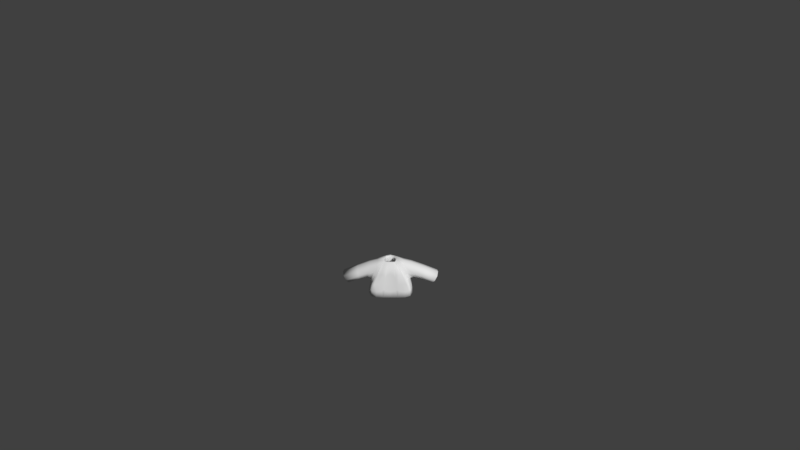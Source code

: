 # Source: Shirt2green.blend  (saved by Blender 2.77.0; exported with 4.5.12 LTS)
import bpy
from mathutils import Matrix  # noqa: F401  (used for matrix-valued properties, if any)

bpy.ops.wm.read_factory_settings(use_empty=True)
scene = bpy.context.scene
scene.name = 'Scene'

# ---- collections
col_collection_1 = bpy.data.collections.new('Collection 1'); scene.collection.children.link(col_collection_1)

# ---- materials (node trees are filled in below, after node groups)
mat_characters = bpy.data.materials.new('Characters')
mat_characters.alpha_threshold = 0.0
mat_characters.use_transparent_shadow = False
mat_characters.roughness = 0.5

# ---- material node trees

# ---- world
world_world = bpy.data.worlds.new('World'); scene.world = world_world
world_world.color = (0.05088, 0.05088, 0.05088)
world_world.use_sun_shadow = False
world_world.sun_shadow_jitter_overblur = 0.0
world_world.cycles.sampling_method = 'MANUAL'
world_world.light_settings.ao_factor = 0.1

# ---- cameras
cam_camera = bpy.data.cameras.new('Camera')
cam_camera.clip_end = 100.0
cam_camera.lens = 35.0
cam_camera.sensor_width = 32.0
cam_camera.sensor_height = 18.0
cam_camera.ortho_scale = 7.314
cam_camera.dof.focus_distance = 0.0
cam_camera.dof.aperture_fstop = 128.0

# ---- meshes
me_sphere_002 = bpy.data.meshes.new('Sphere.002')
me_sphere_002.from_pydata([(-0.9068, -0.3842, -0.2331), (-0.9068, 0.5064, -0.2331), (0.9068, 0.5064, -0.2331), (0.9068, -0.3842, -0.2331), (0.7739, 0.3437, 0.5754), (0.7739, -0.3842, 0.5754), (-0.7739, 0.3437, 0.5754), (-0.7739, -0.3842, 0.5754), (-0.8798, 0.623, -0.4971), (-0.8798, -0.5773, -0.4971), (0.8798, -0.5773, -0.4971), (0.8798, 0.623, -0.4971), (0.2837, 0.2761, 0.6431), (0.2837, -0.3166, 0.6431), (-0.2837, -0.3166, 0.6431), (-0.2837, 0.2761, 0.6431), (1.821, -0.3704, -0.6219), (1.821, 0.3704, -0.6219), (2.135, 0.3704, -0.09397), (2.135, -0.3704, -0.09397), (-1.821, 0.3704, -0.6219), (-1.821, -0.3704, -0.6219), (-2.135, -0.3704, -0.09397), (-2.135, 0.3704, -0.09397), (-0.9844, 0.6851, -1.059), (-0.9844, -0.6735, -1.059), (0.9844, -0.6735, -1.059), (0.9844, 0.6851, -1.059), (0.8798, 0.01711, -0.4971), (0.9844, 3.815e-06, -1.059), (-0.8798, 0.01711, -0.4971), (-0.9844, 3.815e-06, -1.059), (-0.09457, -0.3166, 0.6431), (0.09457, -0.3166, 0.6431), (-0.2933, -0.5773, -0.4971), (0.2933, -0.5773, -0.4971), (-0.3281, -0.6735, -1.059), (0.3281, -0.6735, -1.059), (-0.8798, -0.603, -0.4919), (0.8798, -0.603, -0.4919), (0.2933, -0.603, -0.4919), (-0.2933, -0.603, -0.4919)], [], [(36, 41, 38, 25), (7, 6, 23, 22), (28, 10, 26, 29), (30, 8, 24, 31), (5, 3, 16, 19), (0, 1, 8, 30, 9), (2, 3, 10, 28, 11), (4, 2, 11, 12), (5, 4, 12, 13), (6, 7, 14, 15), (7, 0, 9, 14), (1, 6, 15, 8), (3, 5, 13, 10), (4, 5, 19, 18), (3, 2, 17, 16), (2, 4, 18, 17), (1, 0, 21, 20), (0, 7, 22, 21), (6, 1, 20, 23), (11, 8, 15, 12), (11, 28, 29, 27), (9, 30, 31, 25), (10, 13, 39), (8, 11, 27, 24), (36, 37, 35, 34), (32, 14, 38, 41), (34, 35, 33, 32), (33, 35, 40), (26, 10, 39), (41, 36, 34), (14, 9, 38), (26, 39, 40, 37), (13, 33, 40, 39), (35, 37, 40), (41, 34, 32), (9, 25, 38)])
me_sphere_002.polygons.foreach_set('use_smooth', [True] * 36)
_uv = me_sphere_002.uv_layers.new(name='UVMap')
_uv.uv.foreach_set('vector', [0.9714, 0.2868, 0.9699, 0.3011, 0.9502, 0.2992, 0.9493, 0.2845, 0.9493, 0.3228, 0.9246, 0.3227, 0.9242, 0.2845, 0.9493, 0.2847, 0.8836, 0.2702, 0.9038, 0.2702, 0.907, 0.2845, 0.8842, 0.2845, 0.9403, 0.2569, 0.9403, 0.2416, 0.9507, 0.24, 0.9507, 0.2573, 0.8926, 0.3227, 0.8701, 0.3108, 0.8719, 0.2859, 0.8926, 0.2845, 0.8904, 0.3395, 0.8904, 0.3619, 0.8861, 0.3648, 0.8861, 0.3496, 0.8861, 0.3346, 0.867, 0.2636, 0.8972, 0.2636, 0.9038, 0.2702, 0.8836, 0.2702, 0.8631, 0.2702, 0.8043, 0.2743, 0.8323, 0.271, 0.8418, 0.2716, 0.8017, 0.2867, 0.8861, 0.3454, 0.8614, 0.3456, 0.8635, 0.3348, 0.8836, 0.3346, 0.9246, 0.3227, 0.9493, 0.3228, 0.9469, 0.3349, 0.9268, 0.3348, 0.9242, 0.2965, 0.9017, 0.3083, 0.8926, 0.3109, 0.9192, 0.2845, 0.8323, 0.3166, 0.8043, 0.3133, 0.8017, 0.3009, 0.8418, 0.316, 0.8701, 0.3108, 0.8926, 0.3227, 0.8876, 0.3346, 0.861, 0.3083, 0.8614, 0.3456, 0.8861, 0.3454, 0.8861, 0.3708, 0.861, 0.3711, 0.9191, 0.3349, 0.9493, 0.3349, 0.9447, 0.3599, 0.9196, 0.3599, 0.8323, 0.271, 0.8043, 0.2743, 0.8268, 0.24, 0.8444, 0.2479, 0.8904, 0.3619, 0.8904, 0.3395, 0.9138, 0.3398, 0.9138, 0.3585, 0.9017, 0.3083, 0.9242, 0.2965, 0.9242, 0.3346, 0.9036, 0.3333, 0.8043, 0.3133, 0.8323, 0.3166, 0.8444, 0.3397, 0.8268, 0.3476, 0.8418, 0.2716, 0.8418, 0.316, 0.8017, 0.3009, 0.8017, 0.2867, 0.8631, 0.2702, 0.8836, 0.2702, 0.8842, 0.2845, 0.861, 0.2845, 0.9403, 0.2718, 0.9403, 0.2569, 0.9507, 0.2573, 0.9507, 0.2743, 0.9038, 0.2702, 0.8949, 0.24, 0.9046, 0.2701, 0.8418, 0.316, 0.8418, 0.2716, 0.861, 0.269, 0.861, 0.3186, 0.1285, 0.9187, 0.1062, 0.9187, 0.1074, 0.9043, 0.1273, 0.9043, 0.9714, 0.3308, 0.965, 0.3302, 0.9502, 0.2992, 0.9699, 0.3011, 0.1273, 0.9043, 0.1074, 0.9043, 0.1142, 0.875, 0.1206, 0.875, 0.9148, 0.3346, 0.9146, 0.3518, 0.9138, 0.352, 0.907, 0.2845, 0.9038, 0.2702, 0.9046, 0.2701, 0.9714, 0.2987, 0.973, 0.2845, 0.9722, 0.2987, 0.907, 0.2653, 0.9403, 0.2718, 0.9402, 0.2725, 0.9493, 0.3771, 0.9502, 0.3625, 0.9699, 0.3605, 0.9714, 0.3749, 0.965, 0.3315, 0.9714, 0.3308, 0.9699, 0.3605, 0.9502, 0.3625, 0.9146, 0.3518, 0.9148, 0.3586, 0.9138, 0.352, 0.9714, 0.2987, 0.9722, 0.2987, 0.973, 0.3275, 0.9403, 0.2718, 0.9507, 0.2743, 0.9402, 0.2725])
me_sphere_002.materials.append(mat_characters)
me_sphere_002.use_remesh_preserve_volume = False
me_sphere_002.use_remesh_preserve_attributes = False
me_sphere_002.use_mirror_vertex_groups = False
me_sphere_002.update()
arm_armature = bpy.data.armatures.new('Armature')  # bones are not reproduced

# ---- objects
ob_armature = bpy.data.objects.new('Armature', arm_armature)
ob_shirt2green = bpy.data.objects.new('Shirt2green', me_sphere_002)
ob_camera = bpy.data.objects.new('Camera', cam_camera)

# ---- transforms, parenting, visibility, modifiers, constraints
ob_armature.location = (0.0, 0.0, 0.0)
ob_armature.scale = (0.4333, 0.4333, 0.4333)
ob_armature.lineart.crease_threshold = 0.0
ob_shirt2green.parent = ob_armature
ob_shirt2green.matrix_parent_inverse = Matrix(((2.308, 1.192e-07, 0.0, 3.962), (0.0, 2.308, 0.0, -5.589), (0.0, -5.96e-08, 2.308, -2.178), (0.0, 0.0, 0.0, 1.0)))
ob_shirt2green.location = (-1.718, 2.424, 1.479)
ob_shirt2green.scale = (0.3811, 0.3811, 0.3811)
ob_shirt2green.lineart.crease_threshold = 0.0
_vg = ob_shirt2green.vertex_groups.new(name='Bone')
_vg = ob_shirt2green.vertex_groups.new(name='Bone.001')
for _i, _w in zip([0, 1, 6, 7, 8, 9, 10, 12, 13, 14, 15, 24, 28, 30, 31, 32, 33, 34, 35, 38, 39, 40, 41], [0.06764, 0.06739, 0.03819, 0.03188, 0.6842, 0.5585, 0.009477, 0.07206, 0.1072, 0.8693, 0.7915, 0.01259, 0.004739, 0.6213, 0.006295, 0.6153, 0.3612, 0.3755, 0.1925, 0.5585, 0.009477, 0.1925, 0.3755]): _vg.add([_i], _w, 'REPLACE')
_vg = ob_shirt2green.vertex_groups.new(name='Bone.002')
for _i, _w in zip([0, 1, 6, 7, 8, 9, 14, 15, 22, 23, 30, 32, 33, 34, 35, 38, 40, 41], [0.8425, 0.8629, 0.9397, 0.9453, 0.1297, 0.1455, 0.06248, 0.08766, 0.01601, 0.03525, 0.1376, 0.04166, 0.02083, 0.09703, 0.04852, 0.1455, 0.04852, 0.09703]): _vg.add([_i], _w, 'REPLACE')
_vg = ob_shirt2green.vertex_groups.new(name='Bone.003')
for _i, _w in zip([0, 1, 20, 21, 22, 23], [0.05898, 0.05213, 0.9751, 0.9808, 0.9636, 0.9545]): _vg.add([_i], _w, 'REPLACE')
_vg = ob_shirt2green.vertex_groups.new(name='Bone.004')
for _i, _w in zip([2, 3, 4, 5, 8, 10, 11, 12, 13, 14, 15, 26, 28, 29, 30, 32, 33, 34, 35, 36, 37, 39, 40, 41], [0.06739, 0.06159, 0.04012, 0.03479, 0.009932, 0.6895, 0.5585, 0.8602, 0.7874, 0.06699, 0.1043, 0.009248, 0.624, 0.004624, 0.004966, 0.3071, 0.5473, 0.2298, 0.4596, 0.003083, 0.006166, 0.6895, 0.4596, 0.2298]): _vg.add([_i], _w, 'REPLACE')
_vg = ob_shirt2green.vertex_groups.new(name='Bone.005')
for _i, _w in zip([2, 3, 4, 5, 10, 11, 12, 13, 18, 19, 28, 32, 33, 34, 35, 39, 40, 41], [0.8438, 0.8752, 0.9396, 0.9422, 0.1285, 0.1463, 0.06665, 0.08941, 0.02491, 0.02795, 0.1374, 0.0298, 0.05961, 0.04283, 0.08565, 0.1285, 0.08565, 0.04283]): _vg.add([_i], _w, 'REPLACE')
_vg = ob_shirt2green.vertex_groups.new(name='Bone.006')
for _i, _w in zip([2, 3, 16, 17, 18, 19], [0.0582, 0.04492, 0.9769, 0.978, 0.9587, 0.9585]): _vg.add([_i], _w, 'REPLACE')
_vg = ob_shirt2green.vertex_groups.new(name='Bone.013')
_vg = ob_shirt2green.vertex_groups.new(name='Bone.014')
_vg = ob_shirt2green.vertex_groups.new(name='Bone.007')
for _i, _w in zip([10, 11, 26, 27, 28, 29, 34, 35, 36, 37, 39, 40, 41], [0.06526, 0.1209, 0.4448, 0.4431, 0.09306, 0.444, 0.02175, 0.04351, 0.1483, 0.2966, 0.06526, 0.04351, 0.02175]): _vg.add([_i], _w, 'REPLACE')
_vg = ob_shirt2green.vertex_groups.new(name='Bone.008')
for _i, _w in zip([10, 11, 26, 27, 28, 29, 34, 35, 36, 37, 39, 40, 41], [0.05344, 0.1285, 0.4921, 0.4775, 0.09095, 0.4848, 0.01781, 0.03562, 0.164, 0.328, 0.05344, 0.03562, 0.01781]): _vg.add([_i], _w, 'REPLACE')
_vg = ob_shirt2green.vertex_groups.new(name='Bone.009')
_vg = ob_shirt2green.vertex_groups.new(name='Bone.010')
for _i, _w in zip([8, 9, 24, 25, 27, 29, 30, 31, 34, 35, 36, 37, 38, 40, 41], [0.08085, 0.1233, 0.4542, 0.4442, 0.01747, 0.008737, 0.1021, 0.4492, 0.08217, 0.04108, 0.2961, 0.1481, 0.1233, 0.04108, 0.08217]): _vg.add([_i], _w, 'REPLACE')
_vg = ob_shirt2green.vertex_groups.new(name='Bone.011')
for _i, _w in zip([8, 9, 24, 25, 30, 31, 34, 35, 36, 37, 38, 40, 41], [0.05637, 0.1294, 0.4924, 0.4781, 0.0929, 0.4853, 0.08629, 0.04314, 0.3187, 0.1594, 0.1294, 0.04314, 0.08629]): _vg.add([_i], _w, 'REPLACE')
_vg = ob_shirt2green.vertex_groups.new(name='Bone.012')
_m = ob_shirt2green.modifiers.new('Armature', 'ARMATURE')
_m.object = ob_armature
_m = ob_shirt2green.modifiers.new('Subsurf', 'SUBSURF')
_m.uv_smooth = 'PRESERVE_CORNERS'
_m.quality = 1
_m.render_levels = 1
_m.show_only_control_edges = False
_m = ob_shirt2green.modifiers.new('Solidify', 'SOLIDIFY')
_m.thickness = 0.1
_m.nonmanifold_thickness_mode = 'FIXED'
_m.nonmanifold_merge_threshold = 0.0003
ob_camera.location = (0.4563, -11.79, 9.594)
ob_camera.rotation_euler = (0.9667, 0.01081, 0.01677)
ob_camera.lock_rotations_4d = False
ob_camera.empty_display_type = 'ARROWS'
ob_camera.color = (0.0, 0.0, 0.0, 0.0)
ob_camera.display_type = 'WIRE'
ob_camera.lineart.crease_threshold = 0.0

# ---- collection membership
col_collection_1.objects.link(ob_armature)
col_collection_1.objects.link(ob_shirt2green)
col_collection_1.objects.link(ob_camera)

# ---- scene / render settings (as saved in the file)
scene.camera = ob_camera
scene.frame_start = 1; scene.frame_end = 200; scene.frame_set(1)
scene.render.engine = 'BLENDER_EEVEE_NEXT'
scene.render.resolution_percentage = 50
scene.render.dither_intensity = 0.0
scene.cycles.use_denoising = False
scene.cycles.samples = 128
scene.cycles.sampling_pattern = 'TABULATED_SOBOL'
scene.cycles.light_sampling_threshold = 0.0
scene.cycles.use_adaptive_sampling = False
scene.cycles.use_light_tree = False
scene.cycles.blur_glossy = 0.0
scene.cycles.sample_clamp_indirect = 0.0
scene.view_settings.view_transform = 'Standard'
bpy.context.view_layer.update()

# ---- added for rendering (the .blend has no usable light): sun
light_auto_sun = bpy.data.lights.new('AutoSun', 'SUN')
light_auto_sun.energy = 3.0
light_auto_sun.angle = 0.0523599
ob_auto_sun = bpy.data.objects.new('AutoSun', light_auto_sun)
scene.collection.objects.link(ob_auto_sun)
ob_auto_sun.rotation_euler = (0.872665, 0.174533, 0.523599)
bpy.context.view_layer.update()
